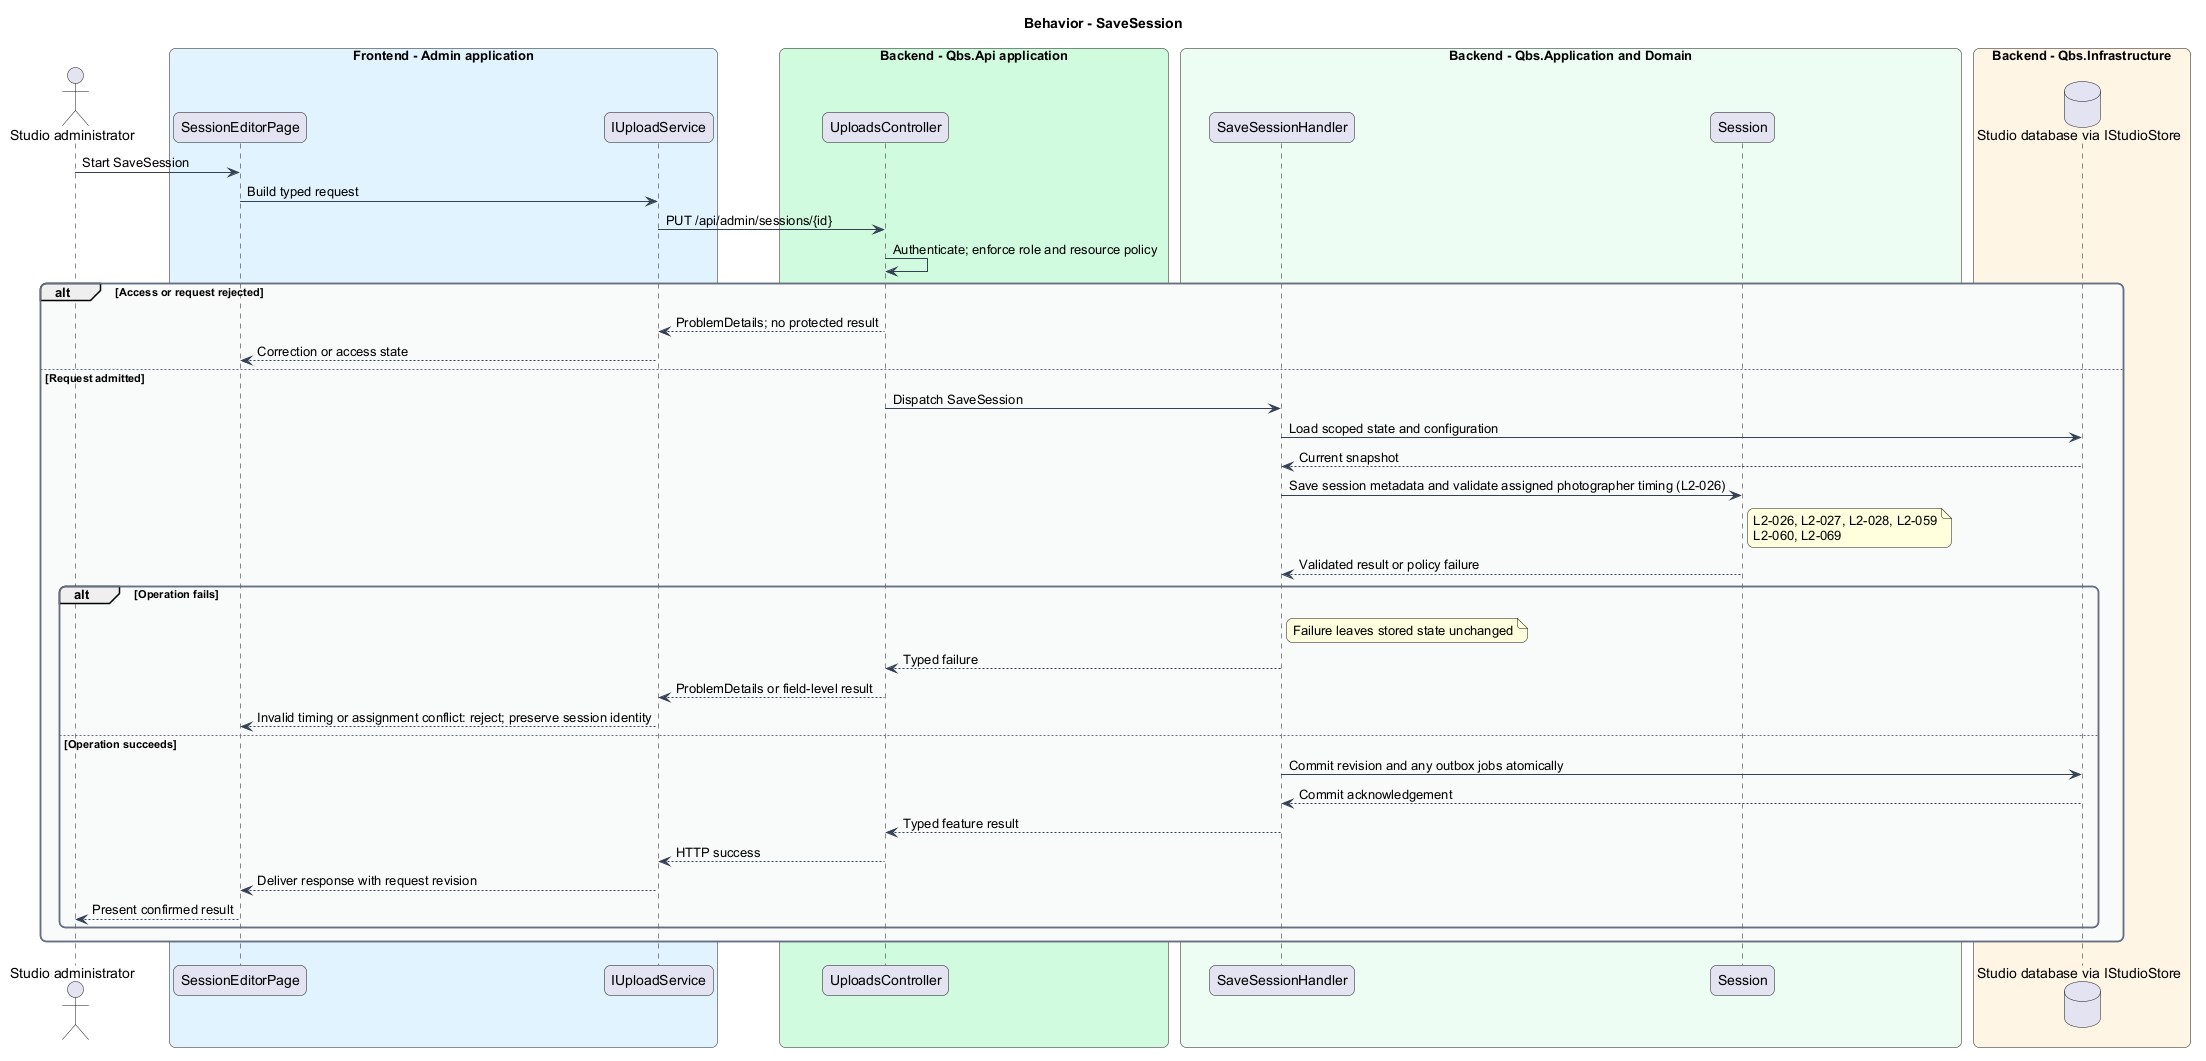

The diagram above was rendered by PlantUML. Its source (embedded in the PNG):
@startuml
skinparam backgroundColor #FFFFFF
skinparam shadowing false
skinparam roundcorner 12
skinparam defaultFontName Arial
skinparam ArrowColor #344054
skinparam rectangle {
  BorderColor #344054
  FontColor #101828
}
skinparam package {
  BorderColor #667085
  FontColor #101828
  BackgroundColor #F9FAFB
}
title Behavior - SaveSession
actor "Studio administrator" as actor
box "Frontend - Admin application" #E0F2FE
 participant "SessionEditorPage" as page
 participant "IUploadService" as client
end box
box "Backend - Qbs.Api application" #D1FADF
 participant "UploadsController" as controller
end box
box "Backend - Qbs.Application and Domain" #ECFDF3
 participant "SaveSessionHandler" as handler
 participant "Session" as entity
end box
box "Backend - Qbs.Infrastructure" #FFF4E5
 database "Studio database via IStudioStore" as db
end box
actor -> page : Start SaveSession
page -> client : Build typed request
client -> controller : PUT /api/admin/sessions/{id}
controller -> controller : Authenticate; enforce role and resource policy
alt Access or request rejected
controller --> client : ProblemDetails; no protected result
client --> page : Correction or access state
else Request admitted
controller -> handler : Dispatch SaveSession
handler -> db : Load scoped state and configuration
db --> handler : Current snapshot
handler -> entity : Save session metadata and validate assigned photographer timing (L2-026)
note right of entity
L2-026, L2-027, L2-028, L2-059
L2-060, L2-069
end note
entity --> handler : Validated result or policy failure
alt Operation fails
note right of handler : Failure leaves stored state unchanged
handler --> controller : Typed failure
controller --> client : ProblemDetails or field-level result
client --> page : Invalid timing or assignment conflict: reject; preserve session identity
else Operation succeeds
handler -> db : Commit revision and any outbox jobs atomically
db --> handler : Commit acknowledgement
handler --> controller : Typed feature result
controller --> client : HTTP success
client --> page : Deliver response with request revision
page --> actor : Present confirmed result
end
end
@enduml